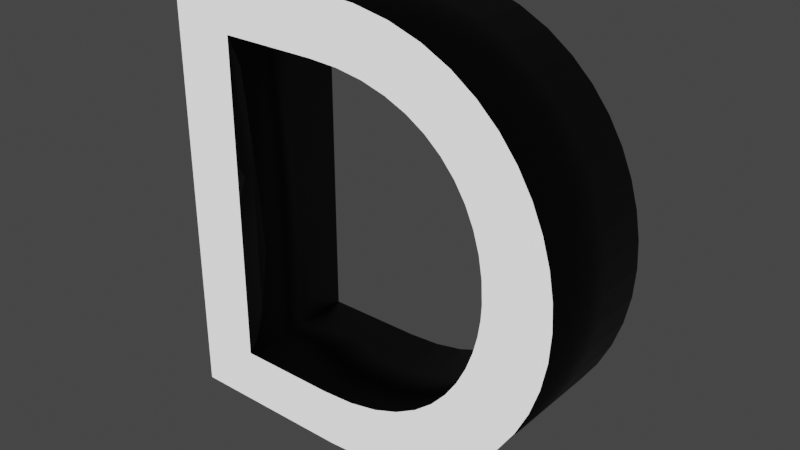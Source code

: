 # Source: D.blend  (saved by Blender 3.6.13; exported with 4.5.12 LTS)
import bpy
from mathutils import Matrix  # noqa: F401  (used for matrix-valued properties, if any)

bpy.ops.wm.read_factory_settings(use_empty=True)
scene = bpy.context.scene
scene.name = 'Scene'

# ---- collections
col_collection = bpy.data.collections.new('Collection'); scene.collection.children.link(col_collection)

# ---- materials (node trees are filled in below, after node groups)
mat_black = bpy.data.materials.new('Black')
mat_black.use_transparent_shadow = False
mat_white = bpy.data.materials.new('White')
mat_white.use_transparent_shadow = False

# ---- material node trees
mat_black.use_nodes = True; mat_black.node_tree.nodes.clear()
_N = mat_black.node_tree.nodes; _L = mat_black.node_tree.links
n0 = _N.new('ShaderNodeBsdfPrincipled'); n0.name = 'Principled BSDF'; n0.location = (10, 300)
n0.distribution = 'GGX'
n0.subsurface_method = 'RANDOM_WALK_SKIN'
n0.inputs[0].default_value = (0.0, 0.0, 0.0, 1.0)
n0.inputs[3].default_value = 1.45
n0.inputs[27].default_value = (0.0, 0.0, 0.0, 1.0)
n0.inputs[28].default_value = 1.0
n1 = _N.new('ShaderNodeOutputMaterial'); n1.name = 'Material Output'; n1.location = (300, 300)
_L.new(n0.outputs[0], n1.inputs[0])
n1.is_active_output = True
mat_white.use_nodes = True; mat_white.node_tree.nodes.clear()
_N = mat_white.node_tree.nodes; _L = mat_white.node_tree.links
n0 = _N.new('ShaderNodeBsdfPrincipled'); n0.name = 'Principled BSDF'; n0.location = (10, 300)
n0.distribution = 'GGX'
n0.subsurface_method = 'RANDOM_WALK_SKIN'
n0.inputs[3].default_value = 1.45
n0.inputs[28].default_value = 1.0
n1 = _N.new('ShaderNodeOutputMaterial'); n1.name = 'Material Output'; n1.location = (300, 300)
_L.new(n0.outputs[0], n1.inputs[0])
n1.is_active_output = True

# ---- world
world_world = bpy.data.worlds.new('World'); scene.world = world_world
world_world.use_nodes = True; world_world.node_tree.nodes.clear()
_N = world_world.node_tree.nodes; _L = world_world.node_tree.links
n0 = _N.new('ShaderNodeOutputWorld'); n0.name = 'World Output'; n0.location = (300, 300)
n1 = _N.new('ShaderNodeBackground'); n1.name = 'Background'; n1.location = (10, 300)
n1.inputs[0].default_value = (0.05088, 0.05088, 0.05088, 1.0)
_L.new(n1.outputs[0], n0.inputs[0])
n0.is_active_output = True
world_world.color = (0.05088, 0.05088, 0.05088)
world_world.use_sun_shadow = False
world_world.sun_shadow_jitter_overblur = 0.0

# ---- meshes
me_text = bpy.data.meshes.new('Text')
me_text.from_pydata([(-0.049, 0.341, 0.1), (0.06539, 0.3269, 0.1), (0.227, 0.2309, 0.1), (0.254, 0.1968, 0.1), (0.2927, 0.1212, 0.1), (0.3046, 0.08116, 0.1), (0.3117, 0.04053, 0.1), (0.2891, -0.1271, 0.1), (0.2462, -0.2027, 0.1), (0.1459, -0.2915, 0.1), (0.1035, -0.3123, 0.1), (0.05694, -0.3279, 0.1), (0.006388, -0.3376, 0.1), (-0.048, -0.341, 0.1), (-0.314, 0.341, 0.1), (-0.007993, -0.2496, 0.1), (0.03731, -0.2401, 0.1), (0.07631, -0.2253, 0.1), (0.1094, -0.2061, 0.1), (0.1371, -0.1834, 0.1), (0.1916, -0.1029, 0.1), (0.2016, -0.07497, 0.1), (0.2112, 0.03376, 0.1), (0.2057, 0.06631, 0.1), (0.1964, 0.09733, 0.1), (0.1834, 0.1265, 0.1), (0.1665, 0.1534, 0.1), (0.09196, 0.2179, 0.1), (0.05902, 0.2327, 0.1), (0.02191, 0.2438, 0.1), (-0.216, -0.253, 0.1), (-0.049, 0.341, -0.1), (0.01108, 0.3374, -0.1), (0.114, 0.3104, -0.1), (0.1571, 0.2884, -0.1), (0.227, 0.2309, -0.1), (0.254, 0.1968, -0.1), (0.3046, 0.08116, -0.1), (0.3112, -0.04347, -0.1), (0.2891, -0.1271, -0.1), (0.2701, -0.1662, -0.1), (0.2462, -0.2027, -0.1), (0.1839, -0.2659, -0.1), (0.1459, -0.2915, -0.1), (0.1035, -0.3123, -0.1), (0.05694, -0.3279, -0.1), (0.006388, -0.3376, -0.1), (-0.314, 0.341, -0.1), (-0.06, -0.253, -0.1), (-0.007993, -0.2496, -0.1), (0.03731, -0.2401, -0.1), (0.07631, -0.2253, -0.1), (0.1597, -0.158, -0.1), (0.1916, -0.1029, -0.1), (0.213, 0.0, -0.1), (0.1964, 0.09733, -0.1), (0.1834, 0.1265, -0.1), (0.1208, 0.1995, -0.1), (0.05902, 0.2327, -0.1), (0.02191, 0.2438, -0.1), (-0.065, 0.253, -0.1), (-0.216, 0.253, -0.1), (0.01108, 0.3374, 0.1), (0.06539, 0.3269, -0.1), (0.114, 0.3104, 0.1), (0.1571, 0.2884, 0.1), (0.1947, 0.2616, -0.1), (0.1947, 0.2616, 0.1), (0.2759, 0.16, -0.1), (0.2759, 0.16, 0.1), (0.2927, 0.1212, -0.1), (0.3117, 0.04053, -0.1), (0.314, 0.0, -0.1), (0.314, 0.0, 0.1), (0.3112, -0.04347, 0.1), (0.3028, -0.08602, -0.1), (0.3028, -0.08602, 0.1), (0.2701, -0.1662, 0.1), (0.2174, -0.2361, -0.1), (0.2174, -0.2361, 0.1), (0.1839, -0.2659, 0.1), (-0.048, -0.341, -0.1), (-0.314, -0.341, -0.1), (-0.314, -0.341, 0.1), (-0.06, -0.253, 0.1), (0.1094, -0.2061, -0.1), (0.1371, -0.1834, -0.1), (0.1597, -0.158, 0.1), (0.1778, -0.1309, -0.1), (0.1778, -0.1309, 0.1), (0.2016, -0.07497, -0.1), (0.2082, -0.04791, -0.1), (0.2082, -0.04791, 0.1), (0.2119, -0.02262, -0.1), (0.2119, -0.02262, 0.1), (0.213, 0.0, 0.1), (0.2112, 0.03376, -0.1), (0.2057, 0.06631, -0.1), (0.1665, 0.1534, -0.1), (0.1456, 0.1779, -0.1), (0.1456, 0.1779, 0.1), (0.1208, 0.1995, 0.1), (0.09196, 0.2179, -0.1), (-0.01941, 0.2506, -0.1), (-0.01941, 0.2506, 0.1), (-0.065, 0.253, 0.1), (-0.216, 0.253, 0.1), (-0.216, -0.253, -0.1)], [], [(83, 106, 14), (106, 0, 14), (106, 62, 0), (106, 1, 62), (106, 64, 1), (106, 65, 64), (106, 67, 65), (106, 105, 67), (105, 104, 67), (104, 2, 67), (83, 30, 106), (29, 2, 104), (28, 2, 29), (27, 2, 28), (27, 3, 2), (101, 3, 27), (100, 3, 101), (100, 69, 3), (26, 69, 100), (26, 4, 69), (25, 4, 26), (24, 4, 25), (24, 5, 4), (23, 5, 24), (23, 6, 5), (22, 6, 23), (22, 73, 6), (95, 73, 22), (94, 73, 95), (94, 74, 73), (92, 74, 94), (92, 76, 74), (21, 76, 92), (20, 76, 21), (20, 7, 76), (89, 7, 20), (89, 77, 7), (87, 77, 89), (19, 77, 87), (19, 8, 77), (18, 8, 19), (18, 79, 8), (17, 79, 18), (16, 79, 17), (16, 80, 79), (15, 80, 16), (84, 80, 15), (83, 84, 30), (83, 80, 84), (83, 9, 80), (83, 10, 9), (83, 11, 10), (83, 12, 11), (83, 13, 12), (82, 47, 61), (61, 47, 31), (61, 31, 32), (61, 32, 63), (61, 63, 33), (61, 33, 34), (61, 34, 66), (61, 66, 60), (60, 66, 103), (103, 66, 35), (82, 61, 107), (59, 103, 35), (58, 59, 35), (102, 58, 35), (102, 35, 36), (57, 102, 36), (99, 57, 36), (99, 36, 68), (98, 99, 68), (98, 68, 70), (56, 98, 70), (55, 56, 70), (55, 70, 37), (97, 55, 37), (97, 37, 71), (96, 97, 71), (96, 71, 72), (54, 96, 72), (93, 54, 72), (93, 72, 38), (91, 93, 38), (91, 38, 75), (90, 91, 75), (53, 90, 75), (53, 75, 39), (88, 53, 39), (88, 39, 40), (52, 88, 40), (86, 52, 40), (86, 40, 41), (85, 86, 41), (85, 41, 78), (51, 85, 78), (50, 51, 78), (50, 78, 42), (49, 50, 42), (48, 49, 42), (82, 107, 48), (82, 48, 42), (82, 42, 43), (82, 43, 44), (82, 44, 45), (82, 45, 46), (82, 46, 81), (0, 62, 32, 31), (62, 1, 63, 32), (1, 64, 33, 63), (64, 65, 34, 33), (65, 67, 66, 34), (67, 2, 35, 66), (2, 3, 36, 35), (3, 69, 68, 36), (69, 4, 70, 68), (4, 5, 37, 70), (5, 6, 71, 37), (6, 73, 72, 71), (73, 74, 38, 72), (74, 76, 75, 38), (76, 7, 39, 75), (7, 77, 40, 39), (77, 8, 41, 40), (8, 79, 78, 41), (79, 80, 42, 78), (80, 9, 43, 42), (9, 10, 44, 43), (10, 11, 45, 44), (11, 12, 46, 45), (12, 13, 81, 46), (13, 83, 82, 81), (83, 14, 47, 82), (14, 0, 31, 47), (84, 15, 49, 48), (15, 16, 50, 49), (16, 17, 51, 50), (17, 18, 85, 51), (18, 19, 86, 85), (19, 87, 52, 86), (87, 89, 88, 52), (89, 20, 53, 88), (20, 21, 90, 53), (21, 92, 91, 90), (92, 94, 93, 91), (94, 95, 54, 93), (95, 22, 96, 54), (22, 23, 97, 96), (23, 24, 55, 97), (24, 25, 56, 55), (25, 26, 98, 56), (26, 100, 99, 98), (100, 101, 57, 99), (101, 27, 102, 57), (27, 28, 58, 102), (28, 29, 59, 58), (29, 104, 103, 59), (104, 105, 60, 103), (105, 106, 61, 60), (106, 30, 107, 61), (30, 84, 48, 107)])
me_text.polygons.foreach_set('use_smooth', [0, 0, 0, 0, 0, 0, 0, 0, 0, 0, 0, 0, 0, 0, 0, 0, 0, 0, 0, 0, 0, 0, 0, 0, 0, 0, 0, 0, 0, 0, 0, 0, 0, 0, 0, 0, 0, 0, 0, 0, 0, 0, 0, 0, 0, 0, 0, 0, 0, 0, 0, 0, 0, 0, 0, 0, 0, 0, 0, 0, 0, 0, 0, 0, 0, 0, 0, 0, 0, 0, 0, 0, 0, 0, 0, 0, 0, 0, 0, 0, 0, 0, 0, 0, 0, 0, 0, 0, 0, 0, 0, 0, 0, 0, 0, 0, 0, 0, 0, 0, 0, 0, 0, 0, 0, 0, 0, 0, 1, 1, 1, 1, 1, 1, 1, 1, 1, 1, 1, 1, 1, 1, 1, 1, 1, 1, 1, 1, 1, 1, 1, 1, 1, 1, 1, 1, 1, 1, 1, 1, 1, 1, 1, 1, 1, 1, 1, 1, 1, 1, 1, 1, 1, 1, 1, 1, 1, 1, 1, 1, 1, 1])
me_text.polygons.foreach_set('material_index', [1, 1, 1, 1, 1, 1, 1, 1, 1, 1, 1, 1, 1, 1, 1, 1, 1, 1, 1, 1, 1, 1, 1, 1, 1, 1, 1, 1, 1, 1, 1, 1, 1, 1, 1, 1, 1, 1, 1, 1, 1, 1, 1, 1, 1, 1, 1, 1, 1, 1, 1, 1, 1, 1, 0, 0, 0, 0, 0, 0, 0, 0, 0, 0, 0, 0, 0, 0, 0, 0, 0, 0, 0, 0, 0, 0, 0, 0, 0, 0, 0, 0, 0, 0, 0, 0, 0, 0, 0, 0, 0, 0, 0, 0, 0, 0, 0, 0, 0, 0, 0, 0, 0, 0, 0, 0, 0, 0, 0, 0, 0, 0, 0, 0, 0, 0, 0, 0, 0, 0, 0, 0, 0, 0, 0, 0, 0, 0, 0, 0, 0, 0, 0, 0, 0, 0, 0, 0, 0, 0, 0, 0, 0, 0, 0, 0, 0, 0, 0, 0, 0, 0, 0, 0, 0, 0, 0, 0, 0, 0, 0, 0])
_uv = me_text.uv_layers.new(name='UVMap')
_uv.uv.foreach_set('vector', [0.4717, 0.0, 0.9811, 0.0, 0.4906, 0.0, 0.9811, 0.0, 0.0, 0.0, 0.4906, 0.0, 0.9811, 0.0, 0.01887, 0.0, 0.0, 0.0, 0.9811, 0.0, 0.03774, 0.0, 0.01887, 0.0, 0.9811, 0.0, 0.0566, 0.0, 0.03774, 0.0, 0.9811, 0.0, 0.07547, 0.0, 0.0566, 0.0, 0.9811, 0.0, 0.09434, 0.0, 0.07547, 0.0, 0.9811, 0.0, 0.9623, 0.0, 0.09434, 0.0, 0.9623, 0.0, 0.9434, 0.0, 0.09434, 0.0, 0.9434, 0.0, 0.1132, 0.0, 0.09434, 0.0, 0.4717, 0.0, 1.0, 0.0, 0.9811, 0.0, 0.9245, 0.0, 0.1132, 0.0, 0.9434, 0.0, 0.9057, 0.0, 0.1132, 0.0, 0.9245, 0.0, 0.8868, 0.0, 0.1132, 0.0, 0.9057, 0.0, 0.8868, 0.0, 0.1321, 0.0, 0.1132, 0.0, 0.8679, 0.0, 0.1321, 0.0, 0.8868, 0.0, 0.8491, 0.0, 0.1321, 0.0, 0.8679, 0.0, 0.8491, 0.0, 0.1509, 0.0, 0.1321, 0.0, 0.8302, 0.0, 0.1509, 0.0, 0.8491, 0.0, 0.8302, 0.0, 0.1698, 0.0, 0.1509, 0.0, 0.8113, 0.0, 0.1698, 0.0, 0.8302, 0.0, 0.7925, 0.0, 0.1698, 0.0, 0.8113, 0.0, 0.7925, 0.0, 0.1887, 0.0, 0.1698, 0.0, 0.7736, 0.0, 0.1887, 0.0, 0.7925, 0.0, 0.7736, 0.0, 0.2075, 0.0, 0.1887, 0.0, 0.7547, 0.0, 0.2075, 0.0, 0.7736, 0.0, 0.7547, 0.0, 0.2264, 0.0, 0.2075, 0.0, 0.7358, 0.0, 0.2264, 0.0, 0.7547, 0.0, 0.717, 0.0, 0.2264, 0.0, 0.7358, 0.0, 0.717, 0.0, 0.2453, 0.0, 0.2264, 0.0, 0.6981, 0.0, 0.2453, 0.0, 0.717, 0.0, 0.6981, 0.0, 0.2642, 0.0, 0.2453, 0.0, 0.6792, 0.0, 0.2642, 0.0, 0.6981, 0.0, 0.6604, 0.0, 0.2642, 0.0, 0.6792, 0.0, 0.6604, 0.0, 0.283, 0.0, 0.2642, 0.0, 0.6415, 0.0, 0.283, 0.0, 0.6604, 0.0, 0.6415, 0.0, 0.3019, 0.0, 0.283, 0.0, 0.6226, 0.0, 0.3019, 0.0, 0.6415, 0.0, 0.6038, 0.0, 0.3019, 0.0, 0.6226, 0.0, 0.6038, 0.0, 0.3208, 0.0, 0.3019, 0.0, 0.5849, 0.0, 0.3208, 0.0, 0.6038, 0.0, 0.5849, 0.0, 0.3396, 0.0, 0.3208, 0.0, 0.566, 0.0, 0.3396, 0.0, 0.5849, 0.0, 0.5472, 0.0, 0.3396, 0.0, 0.566, 0.0, 0.5472, 0.0, 0.3585, 0.0, 0.3396, 0.0, 0.5283, 0.0, 0.3585, 0.0, 0.5472, 0.0, 0.5094, 0.0, 0.3585, 0.0, 0.5283, 0.0, 0.4717, 0.0, 0.5094, 0.0, 1.0, 0.0, 0.4717, 0.0, 0.3585, 0.0, 0.5094, 0.0, 0.4717, 0.0, 0.3774, 0.0, 0.3585, 0.0, 0.4717, 0.0, 0.3962, 0.0, 0.3774, 0.0, 0.4717, 0.0, 0.4151, 0.0, 0.3962, 0.0, 0.4717, 0.0, 0.434, 0.0, 0.4151, 0.0, 0.4717, 0.0, 0.4528, 0.0, 0.434, 0.0, 0.4717, 0.0, 0.4906, 0.0, 0.9811, 0.0, 0.9811, 0.0, 0.4906, 0.0, 0.0, 0.0, 0.9811, 0.0, 0.0, 0.0, 0.01887, 0.0, 0.9811, 0.0, 0.01887, 0.0, 0.03774, 0.0, 0.9811, 0.0, 0.03774, 0.0, 0.0566, 0.0, 0.9811, 0.0, 0.0566, 0.0, 0.07547, 0.0, 0.9811, 0.0, 0.07547, 0.0, 0.09434, 0.0, 0.9811, 0.0, 0.09434, 0.0, 0.9623, 0.0, 0.9623, 0.0, 0.09434, 0.0, 0.9434, 0.0, 0.9434, 0.0, 0.09434, 0.0, 0.1132, 0.0, 0.4717, 0.0, 0.9811, 0.0, 1.0, 0.0, 0.9245, 0.0, 0.9434, 0.0, 0.1132, 0.0, 0.9057, 0.0, 0.9245, 0.0, 0.1132, 0.0, 0.8868, 0.0, 0.9057, 0.0, 0.1132, 0.0, 0.8868, 0.0, 0.1132, 0.0, 0.1321, 0.0, 0.8679, 0.0, 0.8868, 0.0, 0.1321, 0.0, 0.8491, 0.0, 0.8679, 0.0, 0.1321, 0.0, 0.8491, 0.0, 0.1321, 0.0, 0.1509, 0.0, 0.8302, 0.0, 0.8491, 0.0, 0.1509, 0.0, 0.8302, 0.0, 0.1509, 0.0, 0.1698, 0.0, 0.8113, 0.0, 0.8302, 0.0, 0.1698, 0.0, 0.7925, 0.0, 0.8113, 0.0, 0.1698, 0.0, 0.7925, 0.0, 0.1698, 0.0, 0.1887, 0.0, 0.7736, 0.0, 0.7925, 0.0, 0.1887, 0.0, 0.7736, 0.0, 0.1887, 0.0, 0.2075, 0.0, 0.7547, 0.0, 0.7736, 0.0, 0.2075, 0.0, 0.7547, 0.0, 0.2075, 0.0, 0.2264, 0.0, 0.7358, 0.0, 0.7547, 0.0, 0.2264, 0.0, 0.717, 0.0, 0.7358, 0.0, 0.2264, 0.0, 0.717, 0.0, 0.2264, 0.0, 0.2453, 0.0, 0.6981, 0.0, 0.717, 0.0, 0.2453, 0.0, 0.6981, 0.0, 0.2453, 0.0, 0.2642, 0.0, 0.6792, 0.0, 0.6981, 0.0, 0.2642, 0.0, 0.6604, 0.0, 0.6792, 0.0, 0.2642, 0.0, 0.6604, 0.0, 0.2642, 0.0, 0.283, 0.0, 0.6415, 0.0, 0.6604, 0.0, 0.283, 0.0, 0.6415, 0.0, 0.283, 0.0, 0.3019, 0.0, 0.6226, 0.0, 0.6415, 0.0, 0.3019, 0.0, 0.6038, 0.0, 0.6226, 0.0, 0.3019, 0.0, 0.6038, 0.0, 0.3019, 0.0, 0.3208, 0.0, 0.5849, 0.0, 0.6038, 0.0, 0.3208, 0.0, 0.5849, 0.0, 0.3208, 0.0, 0.3396, 0.0, 0.566, 0.0, 0.5849, 0.0, 0.3396, 0.0, 0.5472, 0.0, 0.566, 0.0, 0.3396, 0.0, 0.5472, 0.0, 0.3396, 0.0, 0.3585, 0.0, 0.5283, 0.0, 0.5472, 0.0, 0.3585, 0.0, 0.5094, 0.0, 0.5283, 0.0, 0.3585, 0.0, 0.4717, 0.0, 1.0, 0.0, 0.5094, 0.0, 0.4717, 0.0, 0.5094, 0.0, 0.3585, 0.0, 0.4717, 0.0, 0.3585, 0.0, 0.3774, 0.0, 0.4717, 0.0, 0.3774, 0.0, 0.3962, 0.0, 0.4717, 0.0, 0.3962, 0.0, 0.4151, 0.0, 0.4717, 0.0, 0.4151, 0.0, 0.434, 0.0, 0.4717, 0.0, 0.434, 0.0, 0.4528, 0.0, 0.0, 1.0, 0.03704, 1.0, 0.03704, 0.0, 0.0, 0.0, 0.03704, 1.0, 0.07407, 1.0, 0.07407, 0.0, 0.03704, 0.0, 0.07407, 1.0, 0.1111, 1.0, 0.1111, 0.0, 0.07407, 0.0, 0.1111, 1.0, 0.1481, 1.0, 0.1481, 0.0, 0.1111, 0.0, 0.1481, 1.0, 0.1852, 1.0, 0.1852, 0.0, 0.1481, 0.0, 0.1852, 1.0, 0.2222, 1.0, 0.2222, 0.0, 0.1852, 0.0, 0.2222, 1.0, 0.2593, 1.0, 0.2593, 0.0, 0.2222, 0.0, 0.2593, 1.0, 0.2963, 1.0, 0.2963, 0.0, 0.2593, 0.0, 0.2963, 1.0, 0.3333, 1.0, 0.3333, 0.0, 0.2963, 0.0, 0.3333, 1.0, 0.3704, 1.0, 0.3704, 0.0, 0.3333, 0.0, 0.3704, 1.0, 0.4074, 1.0, 0.4074, 0.0, 0.3704, 0.0, 0.4074, 1.0, 0.4444, 1.0, 0.4444, 0.0, 0.4074, 0.0, 0.4444, 1.0, 0.4815, 1.0, 0.4815, 0.0, 0.4444, 0.0, 0.4815, 1.0, 0.5185, 1.0, 0.5185, 0.0, 0.4815, 0.0, 0.5185, 1.0, 0.5556, 1.0, 0.5556, 0.0, 0.5185, 0.0, 0.5556, 1.0, 0.5926, 1.0, 0.5926, 0.0, 0.5556, 0.0, 0.5926, 1.0, 0.6296, 1.0, 0.6296, 0.0, 0.5926, 0.0, 0.6296, 1.0, 0.6667, 1.0, 0.6667, 0.0, 0.6296, 0.0, 0.6667, 1.0, 0.7037, 1.0, 0.7037, 0.0, 0.6667, 0.0, 0.7037, 1.0, 0.7407, 1.0, 0.7407, 0.0, 0.7037, 0.0, 0.7407, 1.0, 0.7778, 1.0, 0.7778, 0.0, 0.7407, 0.0, 0.7778, 1.0, 0.8148, 1.0, 0.8148, 0.0, 0.7778, 0.0, 0.8148, 1.0, 0.8519, 1.0, 0.8519, 0.0, 0.8148, 0.0, 0.8519, 1.0, 0.8889, 1.0, 0.8889, 0.0, 0.8519, 0.0, 0.8889, 1.0, 0.9259, 1.0, 0.9259, 0.0, 0.8889, 0.0, 0.9259, 1.0, 0.963, 1.0, 0.963, 0.0, 0.9259, 0.0, 0.963, 1.0, 1.0, 1.0, 1.0, 0.0, 0.963, 0.0, 0.0, 1.0, 0.03704, 1.0, 0.03704, 0.0, 0.0, 0.0, 0.03704, 1.0, 0.07407, 1.0, 0.07407, 0.0, 0.03704, 0.0, 0.07407, 1.0, 0.1111, 1.0, 0.1111, 0.0, 0.07407, 0.0, 0.1111, 1.0, 0.1481, 1.0, 0.1481, 0.0, 0.1111, 0.0, 0.1481, 1.0, 0.1852, 1.0, 0.1852, 0.0, 0.1481, 0.0, 0.1852, 1.0, 0.2222, 1.0, 0.2222, 0.0, 0.1852, 0.0, 0.2222, 1.0, 0.2593, 1.0, 0.2593, 0.0, 0.2222, 0.0, 0.2593, 1.0, 0.2963, 1.0, 0.2963, 0.0, 0.2593, 0.0, 0.2963, 1.0, 0.3333, 1.0, 0.3333, 0.0, 0.2963, 0.0, 0.3333, 1.0, 0.3704, 1.0, 0.3704, 0.0, 0.3333, 0.0, 0.3704, 1.0, 0.4074, 1.0, 0.4074, 0.0, 0.3704, 0.0, 0.4074, 1.0, 0.4444, 1.0, 0.4444, 0.0, 0.4074, 0.0, 0.4444, 1.0, 0.4815, 1.0, 0.4815, 0.0, 0.4444, 0.0, 0.4815, 1.0, 0.5185, 1.0, 0.5185, 0.0, 0.4815, 0.0, 0.5185, 1.0, 0.5556, 1.0, 0.5556, 0.0, 0.5185, 0.0, 0.5556, 1.0, 0.5926, 1.0, 0.5926, 0.0, 0.5556, 0.0, 0.5926, 1.0, 0.6296, 1.0, 0.6296, 0.0, 0.5926, 0.0, 0.6296, 1.0, 0.6667, 1.0, 0.6667, 0.0, 0.6296, 0.0, 0.6667, 1.0, 0.7037, 1.0, 0.7037, 0.0, 0.6667, 0.0, 0.7037, 1.0, 0.7407, 1.0, 0.7407, 0.0, 0.7037, 0.0, 0.7407, 1.0, 0.7778, 1.0, 0.7778, 0.0, 0.7407, 0.0, 0.7778, 1.0, 0.8148, 1.0, 0.8148, 0.0, 0.7778, 0.0, 0.8148, 1.0, 0.8519, 1.0, 0.8519, 0.0, 0.8148, 0.0, 0.8519, 1.0, 0.8889, 1.0, 0.8889, 0.0, 0.8519, 0.0, 0.8889, 1.0, 0.9259, 1.0, 0.9259, 0.0, 0.8889, 0.0, 0.9259, 1.0, 0.963, 1.0, 0.963, 0.0, 0.9259, 0.0, 0.963, 1.0, 1.0, 1.0, 1.0, 0.0, 0.963, 0.0])
me_text.materials.append(mat_black)
me_text.materials.append(mat_white)
me_text.auto_texspace = False
me_text.update()

# ---- objects
ob_letter = bpy.data.objects.new('Letter', me_text)

# ---- transforms, parenting, visibility, modifiers, constraints
ob_letter.location = (0.0, -1.491e-08, 0.341)
ob_letter.rotation_euler = (1.571, -0.0, 0.0)

# ---- collection membership
col_collection.objects.link(ob_letter)

# ---- scene / render settings (as saved in the file)
scene.frame_start = 1; scene.frame_end = 250; scene.frame_set(1)
scene.render.engine = 'BLENDER_EEVEE_NEXT'
scene.cycles.sampling_pattern = 'TABULATED_SOBOL'
scene.view_settings.view_transform = 'Filmic'
bpy.context.view_layer.update()

# ---- added for rendering (the .blend has no active camera): camera
cam_auto = bpy.data.cameras.new('AutoCamera')
cam_auto.lens = 50.0
cam_auto.sensor_width = 36.0
cam_auto.clip_end = 1000.0
ob_auto_camera = bpy.data.objects.new('AutoCamera', cam_auto)
scene.collection.objects.link(ob_auto_camera)
ob_auto_camera.location = (0.877505, -1.05301, 1.043)
ob_auto_camera.rotation_euler = (1.09748, -7.21219e-08, 0.694738)
scene.camera = ob_auto_camera
bpy.context.view_layer.update()
